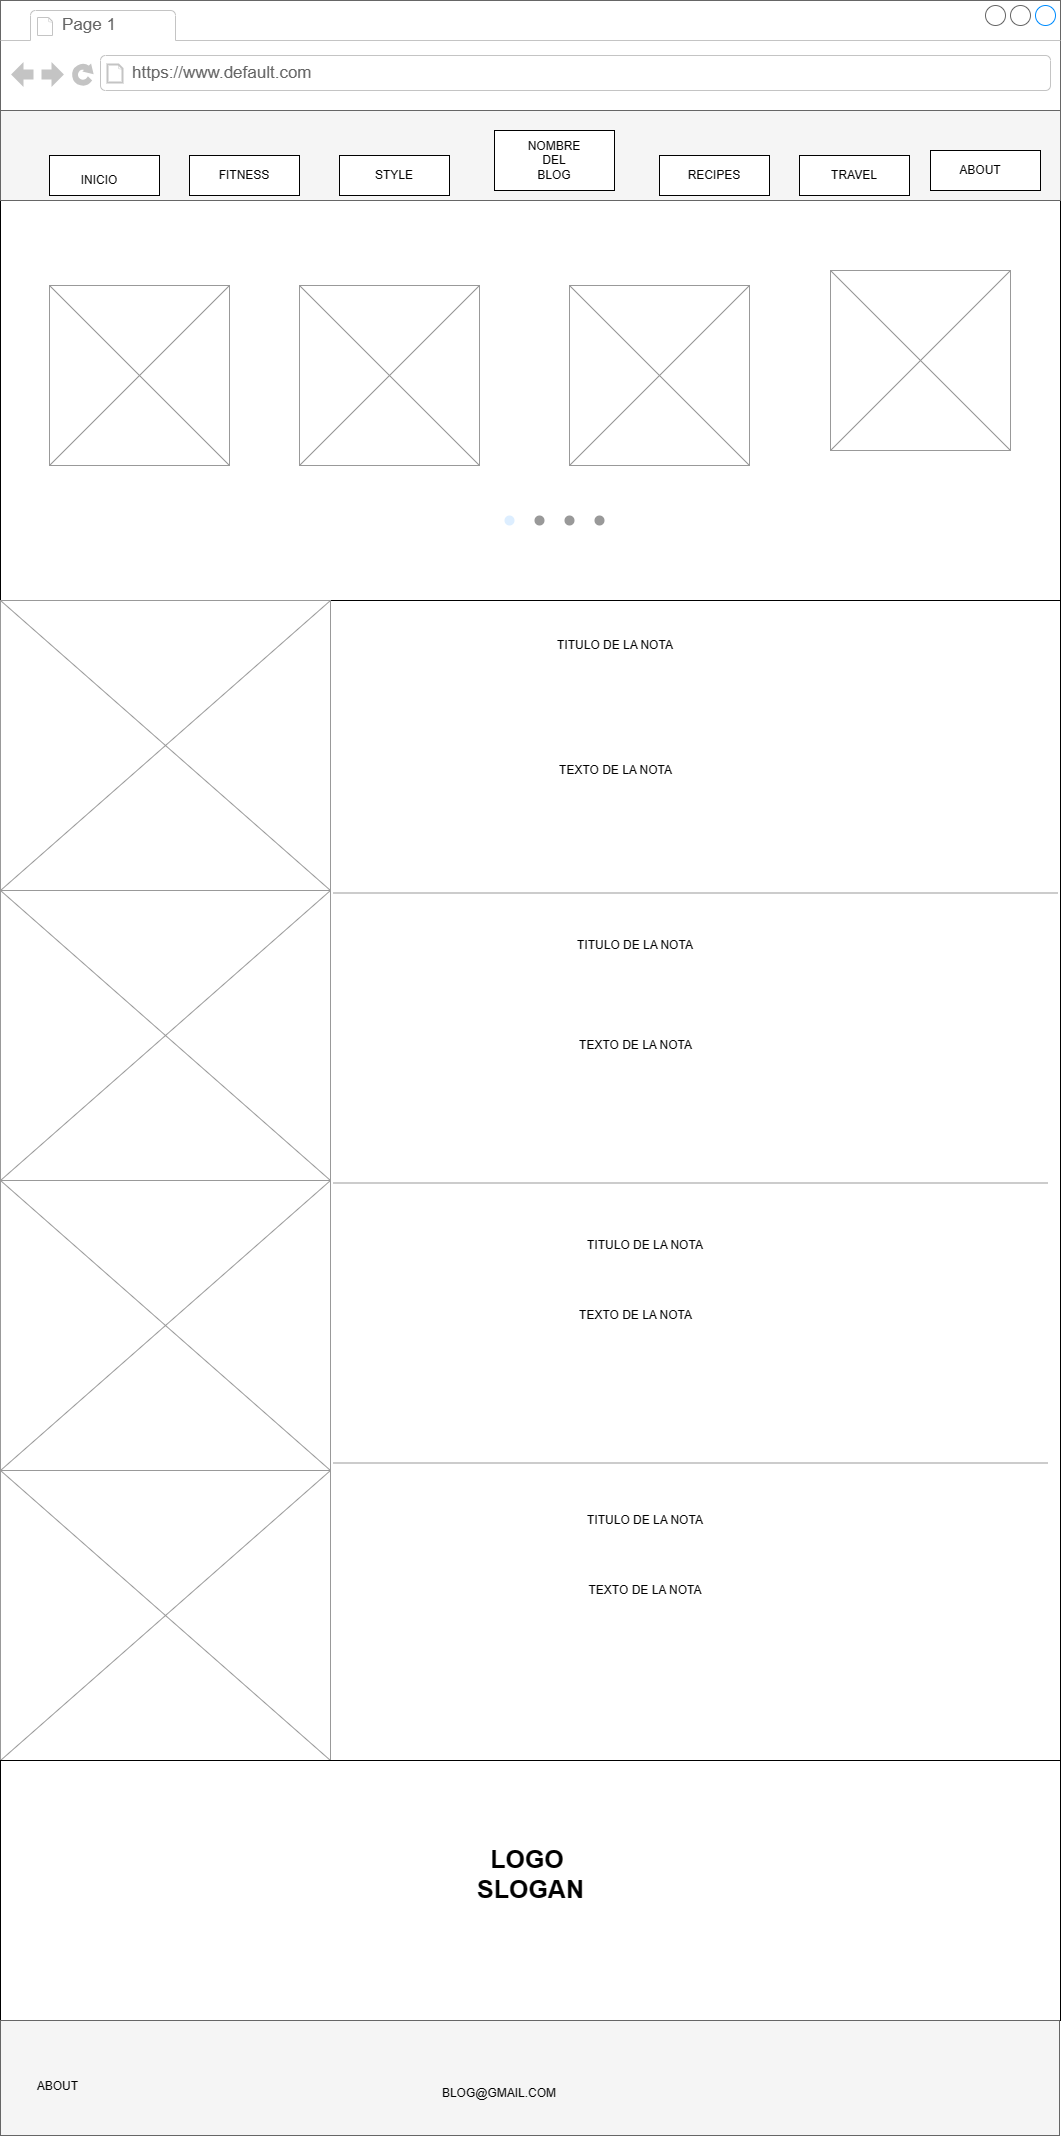

The diagram above was exported from draw.io. Its source (the exported page's mxGraphModel, read from the mxfile embedded in the PNG):
<mxGraphModel dx="1753" dy="1480" grid="1" gridSize="10" guides="1" tooltips="1" connect="1" arrows="1" fold="1" page="1" pageScale="1" pageWidth="1100" pageHeight="850" background="#ffffff" math="0" shadow="0">
  <root>
    <mxCell id="0" />
    <mxCell id="1" parent="0" />
    <mxCell id="7026571954dc6520-1" value="" style="strokeWidth=1;shadow=0;dashed=0;align=center;html=1;shape=mxgraph.mockup.containers.browserWindow;rSize=0;strokeColor=#666666;mainText=,;recursiveResize=0;rounded=0;labelBackgroundColor=none;fontFamily=Verdana;fontSize=12" parent="1" vertex="1">
      <mxGeometry x="21" y="-365" width="1060" height="2020" as="geometry" />
    </mxCell>
    <mxCell id="7026571954dc6520-2" value="Page 1" style="strokeWidth=1;shadow=0;dashed=0;align=center;html=1;shape=mxgraph.mockup.containers.anchor;fontSize=17;fontColor=#666666;align=left;" parent="7026571954dc6520-1" vertex="1">
      <mxGeometry x="60" y="12" width="110" height="26" as="geometry" />
    </mxCell>
    <mxCell id="7026571954dc6520-3" value="https://www.default.com" style="strokeWidth=1;shadow=0;dashed=0;align=center;html=1;shape=mxgraph.mockup.containers.anchor;rSize=0;fontSize=17;fontColor=#666666;align=left;" parent="7026571954dc6520-1" vertex="1">
      <mxGeometry x="130" y="60" width="250" height="26" as="geometry" />
    </mxCell>
    <mxCell id="7026571954dc6520-15" value="" style="verticalLabelPosition=bottom;shadow=0;dashed=0;align=center;html=1;verticalAlign=top;strokeWidth=1;shape=mxgraph.mockup.markup.line;strokeColor=#999999;rounded=0;labelBackgroundColor=none;fillColor=#ffffff;fontFamily=Verdana;fontSize=12;fontColor=#000000;" parent="7026571954dc6520-1" vertex="1">
      <mxGeometry y="310" width="1050" height="20" as="geometry" />
    </mxCell>
    <mxCell id="7026571954dc6520-21" value="" style="verticalLabelPosition=bottom;shadow=0;dashed=0;align=center;html=1;verticalAlign=top;strokeWidth=1;shape=mxgraph.mockup.markup.line;strokeColor=#999999;rounded=0;labelBackgroundColor=none;fillColor=#ffffff;fontFamily=Verdana;fontSize=12;fontColor=#000000;" parent="7026571954dc6520-1" vertex="1">
      <mxGeometry y="580" width="1050" height="20" as="geometry" />
    </mxCell>
    <mxCell id="Oin0d8ZzVN0FDKypRhrE-14" value="" style="whiteSpace=wrap;html=1;" vertex="1" parent="7026571954dc6520-1">
      <mxGeometry y="120" width="1060" height="480" as="geometry" />
    </mxCell>
    <mxCell id="Oin0d8ZzVN0FDKypRhrE-15" value="" style="whiteSpace=wrap;html=1;fillColor=#f5f5f5;fontColor=#333333;strokeColor=#666666;" vertex="1" parent="7026571954dc6520-1">
      <mxGeometry y="110" width="1060" height="90" as="geometry" />
    </mxCell>
    <mxCell id="Oin0d8ZzVN0FDKypRhrE-41" value="" style="verticalLabelPosition=bottom;shadow=0;dashed=0;align=center;html=1;verticalAlign=top;strokeWidth=1;shape=mxgraph.mockup.graphics.simpleIcon;strokeColor=#999999;" vertex="1" parent="7026571954dc6520-1">
      <mxGeometry x="830" y="270" width="180" height="180" as="geometry" />
    </mxCell>
    <mxCell id="Oin0d8ZzVN0FDKypRhrE-26" value="" style="whiteSpace=wrap;html=1;" vertex="1" parent="7026571954dc6520-1">
      <mxGeometry x="930" y="150" width="110" height="40" as="geometry" />
    </mxCell>
    <mxCell id="Oin0d8ZzVN0FDKypRhrE-34" value="ABOUT" style="text;strokeColor=none;align=center;fillColor=none;html=1;verticalAlign=middle;whiteSpace=wrap;rounded=0;" vertex="1" parent="7026571954dc6520-1">
      <mxGeometry x="950" y="155" width="60" height="30" as="geometry" />
    </mxCell>
    <mxCell id="Oin0d8ZzVN0FDKypRhrE-43" value="" style="whiteSpace=wrap;html=1;" vertex="1" parent="7026571954dc6520-1">
      <mxGeometry y="600" width="1060" height="1160" as="geometry" />
    </mxCell>
    <mxCell id="Oin0d8ZzVN0FDKypRhrE-44" value="" style="verticalLabelPosition=bottom;shadow=0;dashed=0;align=center;html=1;verticalAlign=top;strokeWidth=1;shape=mxgraph.mockup.graphics.simpleIcon;strokeColor=#999999;" vertex="1" parent="7026571954dc6520-1">
      <mxGeometry y="600" width="330" height="290" as="geometry" />
    </mxCell>
    <mxCell id="Oin0d8ZzVN0FDKypRhrE-45" value="" style="verticalLabelPosition=bottom;shadow=0;dashed=0;align=center;html=1;verticalAlign=top;strokeWidth=1;shape=mxgraph.mockup.graphics.simpleIcon;strokeColor=#999999;" vertex="1" parent="7026571954dc6520-1">
      <mxGeometry y="890" width="330" height="290" as="geometry" />
    </mxCell>
    <mxCell id="Oin0d8ZzVN0FDKypRhrE-46" value="" style="verticalLabelPosition=bottom;shadow=0;dashed=0;align=center;html=1;verticalAlign=top;strokeWidth=1;shape=mxgraph.mockup.graphics.simpleIcon;strokeColor=#999999;" vertex="1" parent="7026571954dc6520-1">
      <mxGeometry y="1180" width="330" height="290" as="geometry" />
    </mxCell>
    <mxCell id="Oin0d8ZzVN0FDKypRhrE-47" value="" style="verticalLabelPosition=bottom;shadow=0;dashed=0;align=center;html=1;verticalAlign=top;strokeWidth=1;shape=mxgraph.mockup.graphics.simpleIcon;strokeColor=#999999;" vertex="1" parent="7026571954dc6520-1">
      <mxGeometry y="1470" width="330" height="290" as="geometry" />
    </mxCell>
    <mxCell id="Oin0d8ZzVN0FDKypRhrE-48" value="" style="verticalLabelPosition=bottom;shadow=0;dashed=0;align=center;html=1;verticalAlign=top;strokeWidth=1;shape=mxgraph.mockup.markup.line;strokeColor=#999999;direction=north;rotation=90;" vertex="1" parent="7026571954dc6520-1">
      <mxGeometry x="685" y="530" width="20" height="725" as="geometry" />
    </mxCell>
    <mxCell id="Oin0d8ZzVN0FDKypRhrE-49" value="" style="verticalLabelPosition=bottom;shadow=0;dashed=0;align=center;html=1;verticalAlign=top;strokeWidth=1;shape=mxgraph.mockup.markup.line;strokeColor=#999999;direction=north;rotation=90;" vertex="1" parent="7026571954dc6520-1">
      <mxGeometry x="680" y="825" width="20" height="715" as="geometry" />
    </mxCell>
    <mxCell id="Oin0d8ZzVN0FDKypRhrE-56" value="" style="verticalLabelPosition=bottom;shadow=0;dashed=0;align=center;html=1;verticalAlign=top;strokeWidth=1;shape=mxgraph.mockup.markup.line;strokeColor=#999999;direction=north;rotation=90;" vertex="1" parent="7026571954dc6520-1">
      <mxGeometry x="680" y="1105" width="20" height="715" as="geometry" />
    </mxCell>
    <mxCell id="Oin0d8ZzVN0FDKypRhrE-58" value="TEXTO DE LA NOTA" style="text;html=1;align=center;verticalAlign=middle;resizable=0;points=[];autosize=1;strokeColor=none;fillColor=none;" vertex="1" parent="7026571954dc6520-1">
      <mxGeometry x="545" y="755" width="140" height="30" as="geometry" />
    </mxCell>
    <mxCell id="Oin0d8ZzVN0FDKypRhrE-59" value="TITULO DE LA NOTA" style="text;strokeColor=none;align=center;fillColor=none;html=1;verticalAlign=middle;whiteSpace=wrap;rounded=0;" vertex="1" parent="7026571954dc6520-1">
      <mxGeometry x="490" y="620" width="250" height="50" as="geometry" />
    </mxCell>
    <mxCell id="Oin0d8ZzVN0FDKypRhrE-104" value="TITULO DE LA NOTA" style="text;strokeColor=none;align=center;fillColor=none;html=1;verticalAlign=middle;whiteSpace=wrap;rounded=0;" vertex="1" parent="7026571954dc6520-1">
      <mxGeometry x="510" y="920" width="250" height="50" as="geometry" />
    </mxCell>
    <mxCell id="Oin0d8ZzVN0FDKypRhrE-105" value="TEXTO DE LA NOTA" style="text;html=1;align=center;verticalAlign=middle;resizable=0;points=[];autosize=1;strokeColor=none;fillColor=none;" vertex="1" parent="7026571954dc6520-1">
      <mxGeometry x="565" y="1030" width="140" height="30" as="geometry" />
    </mxCell>
    <mxCell id="Oin0d8ZzVN0FDKypRhrE-128" value="TITULO DE LA NOTA" style="text;strokeColor=none;align=center;fillColor=none;html=1;verticalAlign=middle;whiteSpace=wrap;rounded=0;" vertex="1" parent="7026571954dc6520-1">
      <mxGeometry x="520" y="1220" width="250" height="50" as="geometry" />
    </mxCell>
    <mxCell id="Oin0d8ZzVN0FDKypRhrE-129" value="TEXTO DE LA NOTA" style="text;html=1;align=center;verticalAlign=middle;resizable=0;points=[];autosize=1;strokeColor=none;fillColor=none;" vertex="1" parent="7026571954dc6520-1">
      <mxGeometry x="565" y="1300" width="140" height="30" as="geometry" />
    </mxCell>
    <mxCell id="Oin0d8ZzVN0FDKypRhrE-155" value="TEXTO DE LA NOTA" style="text;strokeColor=none;align=center;fillColor=none;html=1;verticalAlign=middle;whiteSpace=wrap;rounded=0;" vertex="1" parent="7026571954dc6520-1">
      <mxGeometry x="580" y="1575" width="130" height="30" as="geometry" />
    </mxCell>
    <mxCell id="Oin0d8ZzVN0FDKypRhrE-154" value="TITULO DE LA NOTA" style="text;strokeColor=none;align=center;fillColor=none;html=1;verticalAlign=middle;whiteSpace=wrap;rounded=0;" vertex="1" parent="7026571954dc6520-1">
      <mxGeometry x="575" y="1505" width="140" height="30" as="geometry" />
    </mxCell>
    <mxCell id="Oin0d8ZzVN0FDKypRhrE-157" value="" style="whiteSpace=wrap;html=1;" vertex="1" parent="7026571954dc6520-1">
      <mxGeometry y="1760" width="1060" height="260" as="geometry" />
    </mxCell>
    <mxCell id="Oin0d8ZzVN0FDKypRhrE-158" value="LOGO&amp;nbsp;&lt;div style=&quot;font-size: 25px;&quot;&gt;SLOGAN&lt;/div&gt;" style="text;strokeColor=none;align=center;fillColor=none;html=1;verticalAlign=middle;whiteSpace=wrap;rounded=0;fontSize=25;fontStyle=1" vertex="1" parent="7026571954dc6520-1">
      <mxGeometry x="404.5" y="1825" width="251" height="95" as="geometry" />
    </mxCell>
    <mxCell id="Oin0d8ZzVN0FDKypRhrE-16" value="" style="whiteSpace=wrap;html=1;" vertex="1" parent="1">
      <mxGeometry x="515" y="-235" width="120" height="60" as="geometry" />
    </mxCell>
    <mxCell id="Oin0d8ZzVN0FDKypRhrE-19" value="" style="whiteSpace=wrap;html=1;" vertex="1" parent="1">
      <mxGeometry x="70" y="-210" width="110" height="40" as="geometry" />
    </mxCell>
    <mxCell id="Oin0d8ZzVN0FDKypRhrE-20" value="" style="whiteSpace=wrap;html=1;" vertex="1" parent="1">
      <mxGeometry x="210" y="-210" width="110" height="40" as="geometry" />
    </mxCell>
    <mxCell id="Oin0d8ZzVN0FDKypRhrE-21" value="" style="whiteSpace=wrap;html=1;" vertex="1" parent="1">
      <mxGeometry x="680" y="-210" width="110" height="40" as="geometry" />
    </mxCell>
    <mxCell id="Oin0d8ZzVN0FDKypRhrE-22" value="" style="whiteSpace=wrap;html=1;" vertex="1" parent="1">
      <mxGeometry x="820" y="-210" width="110" height="40" as="geometry" />
    </mxCell>
    <mxCell id="Oin0d8ZzVN0FDKypRhrE-23" value="" style="whiteSpace=wrap;html=1;" vertex="1" parent="1">
      <mxGeometry x="360" y="-210" width="110" height="40" as="geometry" />
    </mxCell>
    <mxCell id="Oin0d8ZzVN0FDKypRhrE-27" value="NOMBRE DEL BLOG" style="text;strokeColor=none;align=center;fillColor=none;html=1;verticalAlign=middle;whiteSpace=wrap;rounded=0;" vertex="1" parent="1">
      <mxGeometry x="545" y="-220" width="60" height="30" as="geometry" />
    </mxCell>
    <mxCell id="Oin0d8ZzVN0FDKypRhrE-28" value="INICIO" style="text;strokeColor=none;align=center;fillColor=none;html=1;verticalAlign=middle;whiteSpace=wrap;rounded=0;" vertex="1" parent="1">
      <mxGeometry x="70" y="-200" width="100" height="30" as="geometry" />
    </mxCell>
    <mxCell id="Oin0d8ZzVN0FDKypRhrE-29" value="FITNESS" style="text;strokeColor=none;align=center;fillColor=none;html=1;verticalAlign=middle;whiteSpace=wrap;rounded=0;" vertex="1" parent="1">
      <mxGeometry x="235" y="-205" width="60" height="30" as="geometry" />
    </mxCell>
    <mxCell id="Oin0d8ZzVN0FDKypRhrE-30" value="STYLE" style="text;strokeColor=none;align=center;fillColor=none;html=1;verticalAlign=middle;whiteSpace=wrap;rounded=0;" vertex="1" parent="1">
      <mxGeometry x="385" y="-205" width="60" height="30" as="geometry" />
    </mxCell>
    <mxCell id="Oin0d8ZzVN0FDKypRhrE-32" value="RECIPES" style="text;strokeColor=none;align=center;fillColor=none;html=1;verticalAlign=middle;whiteSpace=wrap;rounded=0;" vertex="1" parent="1">
      <mxGeometry x="705" y="-205" width="60" height="30" as="geometry" />
    </mxCell>
    <mxCell id="Oin0d8ZzVN0FDKypRhrE-33" value="TRAVEL" style="text;strokeColor=none;align=center;fillColor=none;html=1;verticalAlign=middle;whiteSpace=wrap;rounded=0;" vertex="1" parent="1">
      <mxGeometry x="845" y="-205" width="60" height="30" as="geometry" />
    </mxCell>
    <mxCell id="Oin0d8ZzVN0FDKypRhrE-35" value="" style="verticalLabelPosition=bottom;shadow=0;dashed=0;align=center;html=1;verticalAlign=top;strokeWidth=1;shape=mxgraph.mockup.graphics.simpleIcon;strokeColor=#999999;" vertex="1" parent="1">
      <mxGeometry x="70" y="-80" width="180" height="180" as="geometry" />
    </mxCell>
    <mxCell id="Oin0d8ZzVN0FDKypRhrE-36" value="" style="verticalLabelPosition=bottom;shadow=0;dashed=0;align=center;html=1;verticalAlign=top;strokeWidth=1;shape=mxgraph.mockup.graphics.simpleIcon;strokeColor=#999999;" vertex="1" parent="1">
      <mxGeometry x="320" y="-80" width="180" height="180" as="geometry" />
    </mxCell>
    <mxCell id="Oin0d8ZzVN0FDKypRhrE-40" value="" style="verticalLabelPosition=bottom;shadow=0;dashed=0;align=center;html=1;verticalAlign=top;strokeWidth=1;shape=mxgraph.mockup.graphics.simpleIcon;strokeColor=#999999;" vertex="1" parent="1">
      <mxGeometry x="590" y="-80" width="180" height="180" as="geometry" />
    </mxCell>
    <mxCell id="Oin0d8ZzVN0FDKypRhrE-42" value="" style="verticalLabelPosition=bottom;shadow=0;dashed=0;align=center;html=1;verticalAlign=top;strokeWidth=1;shape=mxgraph.mockup.navigation.pageControl;fillColor=#999999;strokeColor=#ddeeff;" vertex="1" parent="1">
      <mxGeometry x="525" y="140" width="100" height="30" as="geometry" />
    </mxCell>
    <mxCell id="Oin0d8ZzVN0FDKypRhrE-159" value="" style="whiteSpace=wrap;html=1;fillColor=#f5f5f5;fontColor=#333333;strokeColor=#666666;" vertex="1" parent="1">
      <mxGeometry x="21" y="1655" width="1059" height="115" as="geometry" />
    </mxCell>
    <mxCell id="Oin0d8ZzVN0FDKypRhrE-160" value="ABOUT&amp;nbsp;" style="text;strokeColor=none;align=center;fillColor=none;html=1;verticalAlign=middle;whiteSpace=wrap;rounded=0;" vertex="1" parent="1">
      <mxGeometry x="40" y="1700" width="80" height="42.5" as="geometry" />
    </mxCell>
    <mxCell id="Oin0d8ZzVN0FDKypRhrE-161" value="BLOG@GMAIL.COM" style="text;strokeColor=none;align=center;fillColor=none;html=1;verticalAlign=middle;whiteSpace=wrap;rounded=0;" vertex="1" parent="1">
      <mxGeometry x="470" y="1712.5" width="100" height="30" as="geometry" />
    </mxCell>
  </root>
</mxGraphModel>